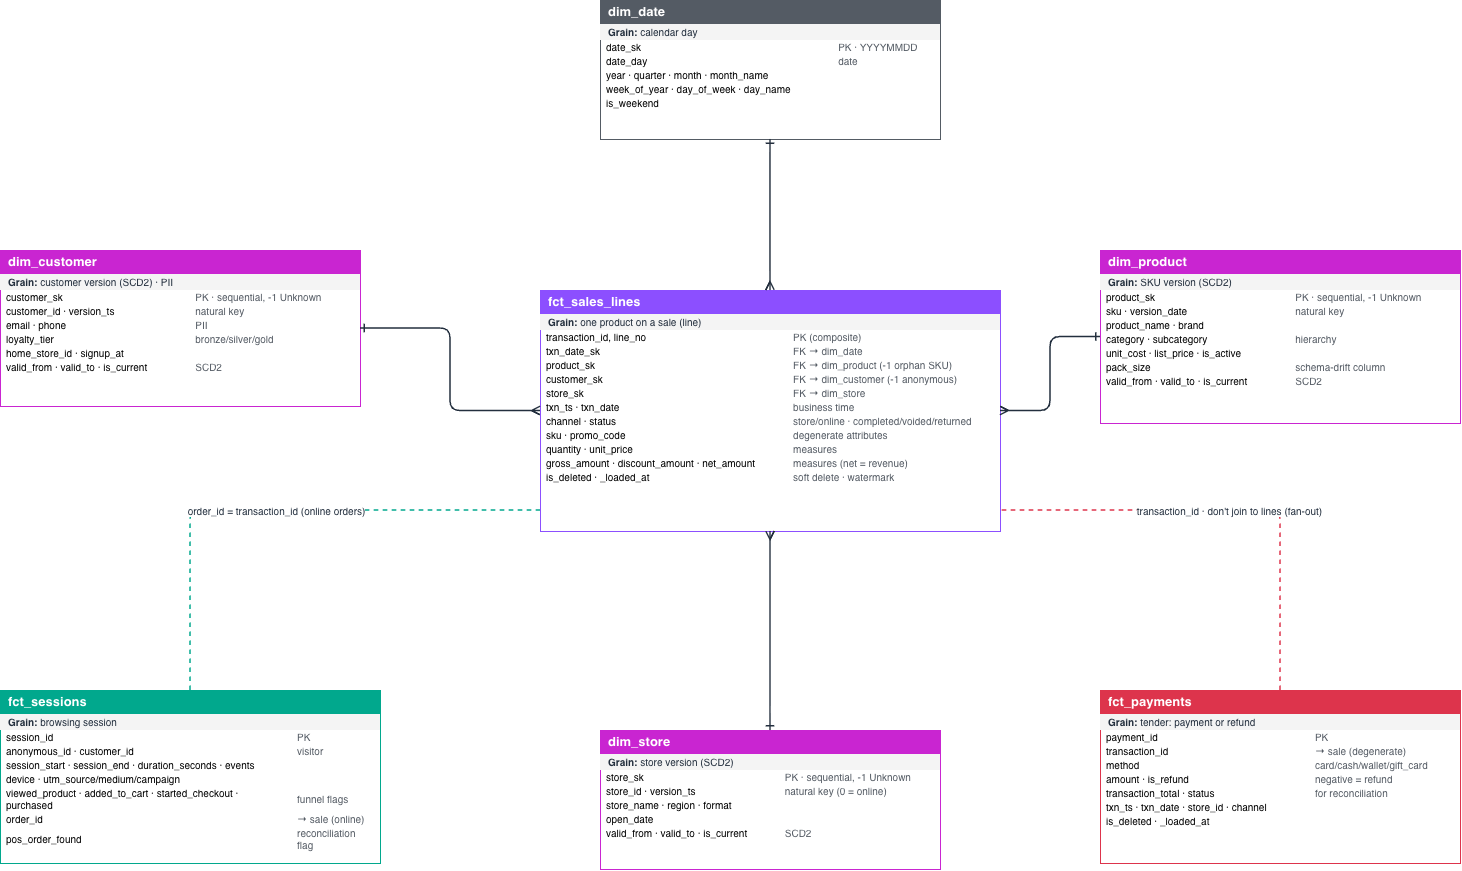

The diagram above was exported from draw.io. Its source (the exported page's mxGraphModel, read from the mxfile embedded in the PNG):
<mxGraphModel dx="2037" dy="1542" grid="1" gridSize="10" guides="1" tooltips="1" connect="1" arrows="1" fold="1" page="1" pageScale="1" pageWidth="1900" pageHeight="1250" background="#FFFFFF" math="0" shadow="0">
  <root>
    <mxCell id="0" />
    <mxCell id="1" parent="0" />
    <mxCell id="2" parent="1" style="rounded=0;whiteSpace=wrap;html=1;fillColor=#FFFFFF;strokeColor=#8C4FFF;align=left;verticalAlign=top;spacing=0;overflow=fill;" value="&lt;div style='text-align:left'&gt;&lt;div style='background:#8C4FFF;color:#FFFFFF;padding:4px 8px;font-weight:bold;font-size:13px'&gt;fct_sales_lines&lt;/div&gt;&lt;div style='padding:2px 8px;font-size:10px;color:#232F3E;background:#F4F4F4'&gt;&lt;b&gt;Grain:&lt;/b&gt; one product on a sale (line)&lt;/div&gt;&lt;table style='font-size:10px;width:100%;border-collapse:collapse'&gt;&lt;tr&gt;&lt;td style='padding:1px 6px'&gt;transaction_id, line_no&lt;/td&gt;&lt;td style='padding:1px 6px;color:#545B64'&gt;PK (composite)&lt;/td&gt;&lt;/tr&gt;&lt;tr&gt;&lt;td style='padding:1px 6px'&gt;txn_date_sk&lt;/td&gt;&lt;td style='padding:1px 6px;color:#545B64'&gt;FK → dim_date&lt;/td&gt;&lt;/tr&gt;&lt;tr&gt;&lt;td style='padding:1px 6px'&gt;product_sk&lt;/td&gt;&lt;td style='padding:1px 6px;color:#545B64'&gt;FK → dim_product (-1 orphan SKU)&lt;/td&gt;&lt;/tr&gt;&lt;tr&gt;&lt;td style='padding:1px 6px'&gt;customer_sk&lt;/td&gt;&lt;td style='padding:1px 6px;color:#545B64'&gt;FK → dim_customer (-1 anonymous)&lt;/td&gt;&lt;/tr&gt;&lt;tr&gt;&lt;td style='padding:1px 6px'&gt;store_sk&lt;/td&gt;&lt;td style='padding:1px 6px;color:#545B64'&gt;FK → dim_store&lt;/td&gt;&lt;/tr&gt;&lt;tr&gt;&lt;td style='padding:1px 6px'&gt;txn_ts · txn_date&lt;/td&gt;&lt;td style='padding:1px 6px;color:#545B64'&gt;business time&lt;/td&gt;&lt;/tr&gt;&lt;tr&gt;&lt;td style='padding:1px 6px'&gt;channel · status&lt;/td&gt;&lt;td style='padding:1px 6px;color:#545B64'&gt;store/online · completed/voided/returned&lt;/td&gt;&lt;/tr&gt;&lt;tr&gt;&lt;td style='padding:1px 6px'&gt;sku · promo_code&lt;/td&gt;&lt;td style='padding:1px 6px;color:#545B64'&gt;degenerate attributes&lt;/td&gt;&lt;/tr&gt;&lt;tr&gt;&lt;td style='padding:1px 6px'&gt;quantity · unit_price&lt;/td&gt;&lt;td style='padding:1px 6px;color:#545B64'&gt;measures&lt;/td&gt;&lt;/tr&gt;&lt;tr&gt;&lt;td style='padding:1px 6px'&gt;gross_amount · discount_amount · net_amount&lt;/td&gt;&lt;td style='padding:1px 6px;color:#545B64'&gt;measures (net = revenue)&lt;/td&gt;&lt;/tr&gt;&lt;tr&gt;&lt;td style='padding:1px 6px'&gt;is_deleted · _loaded_at&lt;/td&gt;&lt;td style='padding:1px 6px;color:#545B64'&gt;soft delete · watermark&lt;/td&gt;&lt;/tr&gt;&lt;/table&gt;&lt;/div&gt;" vertex="1">
      <mxGeometry height="241" width="460" x="700" y="420" as="geometry" />
    </mxCell>
    <mxCell id="3" parent="1" style="rounded=0;whiteSpace=wrap;html=1;fillColor=#FFFFFF;strokeColor=#545B64;align=left;verticalAlign=top;spacing=0;overflow=fill;" value="&lt;div style='text-align:left'&gt;&lt;div style='background:#545B64;color:#FFFFFF;padding:4px 8px;font-weight:bold;font-size:13px'&gt;dim_date&lt;/div&gt;&lt;div style='padding:2px 8px;font-size:10px;color:#232F3E;background:#F4F4F4'&gt;&lt;b&gt;Grain:&lt;/b&gt; calendar day&lt;/div&gt;&lt;table style='font-size:10px;width:100%;border-collapse:collapse'&gt;&lt;tr&gt;&lt;td style='padding:1px 6px'&gt;date_sk&lt;/td&gt;&lt;td style='padding:1px 6px;color:#545B64'&gt;PK · YYYYMMDD&lt;/td&gt;&lt;/tr&gt;&lt;tr&gt;&lt;td style='padding:1px 6px'&gt;date_day&lt;/td&gt;&lt;td style='padding:1px 6px;color:#545B64'&gt;date&lt;/td&gt;&lt;/tr&gt;&lt;tr&gt;&lt;td style='padding:1px 6px'&gt;year · quarter · month · month_name&lt;/td&gt;&lt;td style='padding:1px 6px;color:#545B64'&gt;&lt;/td&gt;&lt;/tr&gt;&lt;tr&gt;&lt;td style='padding:1px 6px'&gt;week_of_year · day_of_week · day_name&lt;/td&gt;&lt;td style='padding:1px 6px;color:#545B64'&gt;&lt;/td&gt;&lt;/tr&gt;&lt;tr&gt;&lt;td style='padding:1px 6px'&gt;is_weekend&lt;/td&gt;&lt;td style='padding:1px 6px;color:#545B64'&gt;&lt;/td&gt;&lt;/tr&gt;&lt;/table&gt;&lt;/div&gt;" vertex="1">
      <mxGeometry height="139" width="340" x="760" y="130" as="geometry" />
    </mxCell>
    <mxCell id="4" parent="1" style="rounded=0;whiteSpace=wrap;html=1;fillColor=#FFFFFF;strokeColor=#C925D1;align=left;verticalAlign=top;spacing=0;overflow=fill;" value="&lt;div style='text-align:left'&gt;&lt;div style='background:#C925D1;color:#FFFFFF;padding:4px 8px;font-weight:bold;font-size:13px'&gt;dim_product&lt;/div&gt;&lt;div style='padding:2px 8px;font-size:10px;color:#232F3E;background:#F4F4F4'&gt;&lt;b&gt;Grain:&lt;/b&gt; SKU version (SCD2)&lt;/div&gt;&lt;table style='font-size:10px;width:100%;border-collapse:collapse'&gt;&lt;tr&gt;&lt;td style='padding:1px 6px'&gt;product_sk&lt;/td&gt;&lt;td style='padding:1px 6px;color:#545B64'&gt;PK · sequential, -1 Unknown&lt;/td&gt;&lt;/tr&gt;&lt;tr&gt;&lt;td style='padding:1px 6px'&gt;sku · version_date&lt;/td&gt;&lt;td style='padding:1px 6px;color:#545B64'&gt;natural key&lt;/td&gt;&lt;/tr&gt;&lt;tr&gt;&lt;td style='padding:1px 6px'&gt;product_name · brand&lt;/td&gt;&lt;td style='padding:1px 6px;color:#545B64'&gt;&lt;/td&gt;&lt;/tr&gt;&lt;tr&gt;&lt;td style='padding:1px 6px'&gt;category · subcategory&lt;/td&gt;&lt;td style='padding:1px 6px;color:#545B64'&gt;hierarchy&lt;/td&gt;&lt;/tr&gt;&lt;tr&gt;&lt;td style='padding:1px 6px'&gt;unit_cost · list_price · is_active&lt;/td&gt;&lt;td style='padding:1px 6px;color:#545B64'&gt;&lt;/td&gt;&lt;/tr&gt;&lt;tr&gt;&lt;td style='padding:1px 6px'&gt;pack_size&lt;/td&gt;&lt;td style='padding:1px 6px;color:#545B64'&gt;schema-drift column&lt;/td&gt;&lt;/tr&gt;&lt;tr&gt;&lt;td style='padding:1px 6px'&gt;valid_from · valid_to · is_current&lt;/td&gt;&lt;td style='padding:1px 6px;color:#545B64'&gt;SCD2&lt;/td&gt;&lt;/tr&gt;&lt;/table&gt;&lt;/div&gt;" vertex="1">
      <mxGeometry height="173" width="360" x="1260" y="380" as="geometry" />
    </mxCell>
    <mxCell id="5" parent="1" style="rounded=0;whiteSpace=wrap;html=1;fillColor=#FFFFFF;strokeColor=#C925D1;align=left;verticalAlign=top;spacing=0;overflow=fill;" value="&lt;div style='text-align:left'&gt;&lt;div style='background:#C925D1;color:#FFFFFF;padding:4px 8px;font-weight:bold;font-size:13px'&gt;dim_customer&lt;/div&gt;&lt;div style='padding:2px 8px;font-size:10px;color:#232F3E;background:#F4F4F4'&gt;&lt;b&gt;Grain:&lt;/b&gt; customer version (SCD2) · PII&lt;/div&gt;&lt;table style='font-size:10px;width:100%;border-collapse:collapse'&gt;&lt;tr&gt;&lt;td style='padding:1px 6px'&gt;customer_sk&lt;/td&gt;&lt;td style='padding:1px 6px;color:#545B64'&gt;PK · sequential, -1 Unknown&lt;/td&gt;&lt;/tr&gt;&lt;tr&gt;&lt;td style='padding:1px 6px'&gt;customer_id · version_ts&lt;/td&gt;&lt;td style='padding:1px 6px;color:#545B64'&gt;natural key&lt;/td&gt;&lt;/tr&gt;&lt;tr&gt;&lt;td style='padding:1px 6px'&gt;email · phone&lt;/td&gt;&lt;td style='padding:1px 6px;color:#545B64'&gt;PII&lt;/td&gt;&lt;/tr&gt;&lt;tr&gt;&lt;td style='padding:1px 6px'&gt;loyalty_tier&lt;/td&gt;&lt;td style='padding:1px 6px;color:#545B64'&gt;bronze/silver/gold&lt;/td&gt;&lt;/tr&gt;&lt;tr&gt;&lt;td style='padding:1px 6px'&gt;home_store_id · signup_at&lt;/td&gt;&lt;td style='padding:1px 6px;color:#545B64'&gt;&lt;/td&gt;&lt;/tr&gt;&lt;tr&gt;&lt;td style='padding:1px 6px'&gt;valid_from · valid_to · is_current&lt;/td&gt;&lt;td style='padding:1px 6px;color:#545B64'&gt;SCD2&lt;/td&gt;&lt;/tr&gt;&lt;/table&gt;&lt;/div&gt;" vertex="1">
      <mxGeometry height="156" width="360" x="160" y="380" as="geometry" />
    </mxCell>
    <mxCell id="6" parent="1" style="rounded=0;whiteSpace=wrap;html=1;fillColor=#FFFFFF;strokeColor=#C925D1;align=left;verticalAlign=top;spacing=0;overflow=fill;" value="&lt;div style='text-align:left'&gt;&lt;div style='background:#C925D1;color:#FFFFFF;padding:4px 8px;font-weight:bold;font-size:13px'&gt;dim_store&lt;/div&gt;&lt;div style='padding:2px 8px;font-size:10px;color:#232F3E;background:#F4F4F4'&gt;&lt;b&gt;Grain:&lt;/b&gt; store version (SCD2)&lt;/div&gt;&lt;table style='font-size:10px;width:100%;border-collapse:collapse'&gt;&lt;tr&gt;&lt;td style='padding:1px 6px'&gt;store_sk&lt;/td&gt;&lt;td style='padding:1px 6px;color:#545B64'&gt;PK · sequential, -1 Unknown&lt;/td&gt;&lt;/tr&gt;&lt;tr&gt;&lt;td style='padding:1px 6px'&gt;store_id · version_ts&lt;/td&gt;&lt;td style='padding:1px 6px;color:#545B64'&gt;natural key (0 = online)&lt;/td&gt;&lt;/tr&gt;&lt;tr&gt;&lt;td style='padding:1px 6px'&gt;store_name · region · format&lt;/td&gt;&lt;td style='padding:1px 6px;color:#545B64'&gt;&lt;/td&gt;&lt;/tr&gt;&lt;tr&gt;&lt;td style='padding:1px 6px'&gt;open_date&lt;/td&gt;&lt;td style='padding:1px 6px;color:#545B64'&gt;&lt;/td&gt;&lt;/tr&gt;&lt;tr&gt;&lt;td style='padding:1px 6px'&gt;valid_from · valid_to · is_current&lt;/td&gt;&lt;td style='padding:1px 6px;color:#545B64'&gt;SCD2&lt;/td&gt;&lt;/tr&gt;&lt;/table&gt;&lt;/div&gt;" vertex="1">
      <mxGeometry height="139" width="340" x="760" y="860" as="geometry" />
    </mxCell>
    <mxCell id="7" parent="1" style="rounded=0;whiteSpace=wrap;html=1;fillColor=#FFFFFF;strokeColor=#DD344C;align=left;verticalAlign=top;spacing=0;overflow=fill;" value="&lt;div style='text-align:left'&gt;&lt;div style='background:#DD344C;color:#FFFFFF;padding:4px 8px;font-weight:bold;font-size:13px'&gt;fct_payments&lt;/div&gt;&lt;div style='padding:2px 8px;font-size:10px;color:#232F3E;background:#F4F4F4'&gt;&lt;b&gt;Grain:&lt;/b&gt; tender: payment or refund&lt;/div&gt;&lt;table style='font-size:10px;width:100%;border-collapse:collapse'&gt;&lt;tr&gt;&lt;td style='padding:1px 6px'&gt;payment_id&lt;/td&gt;&lt;td style='padding:1px 6px;color:#545B64'&gt;PK&lt;/td&gt;&lt;/tr&gt;&lt;tr&gt;&lt;td style='padding:1px 6px'&gt;transaction_id&lt;/td&gt;&lt;td style='padding:1px 6px;color:#545B64'&gt;→ sale (degenerate)&lt;/td&gt;&lt;/tr&gt;&lt;tr&gt;&lt;td style='padding:1px 6px'&gt;method&lt;/td&gt;&lt;td style='padding:1px 6px;color:#545B64'&gt;card/cash/wallet/gift_card&lt;/td&gt;&lt;/tr&gt;&lt;tr&gt;&lt;td style='padding:1px 6px'&gt;amount · is_refund&lt;/td&gt;&lt;td style='padding:1px 6px;color:#545B64'&gt;negative = refund&lt;/td&gt;&lt;/tr&gt;&lt;tr&gt;&lt;td style='padding:1px 6px'&gt;transaction_total · status&lt;/td&gt;&lt;td style='padding:1px 6px;color:#545B64'&gt;for reconciliation&lt;/td&gt;&lt;/tr&gt;&lt;tr&gt;&lt;td style='padding:1px 6px'&gt;txn_ts · txn_date · store_id · channel&lt;/td&gt;&lt;td style='padding:1px 6px;color:#545B64'&gt;&lt;/td&gt;&lt;/tr&gt;&lt;tr&gt;&lt;td style='padding:1px 6px'&gt;is_deleted · _loaded_at&lt;/td&gt;&lt;td style='padding:1px 6px;color:#545B64'&gt;&lt;/td&gt;&lt;/tr&gt;&lt;/table&gt;&lt;/div&gt;" vertex="1">
      <mxGeometry height="173" width="360" x="1260" y="820" as="geometry" />
    </mxCell>
    <mxCell id="8" parent="1" style="rounded=0;whiteSpace=wrap;html=1;fillColor=#FFFFFF;strokeColor=#01A88D;align=left;verticalAlign=top;spacing=0;overflow=fill;" value="&lt;div style='text-align:left'&gt;&lt;div style='background:#01A88D;color:#FFFFFF;padding:4px 8px;font-weight:bold;font-size:13px'&gt;fct_sessions&lt;/div&gt;&lt;div style='padding:2px 8px;font-size:10px;color:#232F3E;background:#F4F4F4'&gt;&lt;b&gt;Grain:&lt;/b&gt; browsing session&lt;/div&gt;&lt;table style='font-size:10px;width:100%;border-collapse:collapse'&gt;&lt;tr&gt;&lt;td style='padding:1px 6px'&gt;session_id&lt;/td&gt;&lt;td style='padding:1px 6px;color:#545B64'&gt;PK&lt;/td&gt;&lt;/tr&gt;&lt;tr&gt;&lt;td style='padding:1px 6px'&gt;anonymous_id · customer_id&lt;/td&gt;&lt;td style='padding:1px 6px;color:#545B64'&gt;visitor&lt;/td&gt;&lt;/tr&gt;&lt;tr&gt;&lt;td style='padding:1px 6px'&gt;session_start · session_end · duration_seconds · events&lt;/td&gt;&lt;td style='padding:1px 6px;color:#545B64'&gt;&lt;/td&gt;&lt;/tr&gt;&lt;tr&gt;&lt;td style='padding:1px 6px'&gt;device · utm_source/medium/campaign&lt;/td&gt;&lt;td style='padding:1px 6px;color:#545B64'&gt;&lt;/td&gt;&lt;/tr&gt;&lt;tr&gt;&lt;td style='padding:1px 6px'&gt;viewed_product · added_to_cart · started_checkout · purchased&lt;/td&gt;&lt;td style='padding:1px 6px;color:#545B64'&gt;funnel flags&lt;/td&gt;&lt;/tr&gt;&lt;tr&gt;&lt;td style='padding:1px 6px'&gt;order_id&lt;/td&gt;&lt;td style='padding:1px 6px;color:#545B64'&gt;→ sale (online)&lt;/td&gt;&lt;/tr&gt;&lt;tr&gt;&lt;td style='padding:1px 6px'&gt;pos_order_found&lt;/td&gt;&lt;td style='padding:1px 6px;color:#545B64'&gt;reconciliation flag&lt;/td&gt;&lt;/tr&gt;&lt;/table&gt;&lt;/div&gt;" vertex="1">
      <mxGeometry height="173" width="380" x="160" y="820" as="geometry" />
    </mxCell>
    <mxCell id="9" edge="1" parent="1" source="3" style="edgeStyle=orthogonalEdgeStyle;rounded=1;orthogonalLoop=1;jettySize=auto;html=1;strokeColor=#232F3E;strokeWidth=1.5;dashed=0;endArrow=block;endFill=1;fontSize=10;fontColor=#232F3E;labelBackgroundColor=#FFFFFF;curved=0;endArrow=ERmany;startArrow=ERone;endFill=0;startFill=0;" target="2" value="">
      <mxGeometry relative="1" as="geometry" />
    </mxCell>
    <mxCell id="10" edge="1" parent="1" source="4" style="edgeStyle=orthogonalEdgeStyle;rounded=1;orthogonalLoop=1;jettySize=auto;html=1;strokeColor=#232F3E;strokeWidth=1.5;dashed=0;endArrow=block;endFill=1;fontSize=10;fontColor=#232F3E;labelBackgroundColor=#FFFFFF;curved=0;endArrow=ERmany;startArrow=ERone;endFill=0;startFill=0;" target="2" value="">
      <mxGeometry relative="1" as="geometry" />
    </mxCell>
    <mxCell id="11" edge="1" parent="1" source="5" style="edgeStyle=orthogonalEdgeStyle;rounded=1;orthogonalLoop=1;jettySize=auto;html=1;strokeColor=#232F3E;strokeWidth=1.5;dashed=0;endArrow=block;endFill=1;fontSize=10;fontColor=#232F3E;labelBackgroundColor=#FFFFFF;curved=0;endArrow=ERmany;startArrow=ERone;endFill=0;startFill=0;" target="2" value="">
      <mxGeometry relative="1" as="geometry" />
    </mxCell>
    <mxCell id="12" edge="1" parent="1" source="6" style="edgeStyle=orthogonalEdgeStyle;rounded=1;orthogonalLoop=1;jettySize=auto;html=1;strokeColor=#232F3E;strokeWidth=1.5;dashed=0;endArrow=block;endFill=1;fontSize=10;fontColor=#232F3E;labelBackgroundColor=#FFFFFF;curved=0;endArrow=ERmany;startArrow=ERone;endFill=0;startFill=0;" target="2" value="">
      <mxGeometry relative="1" as="geometry" />
    </mxCell>
    <mxCell id="13" edge="1" parent="1" source="7" style="edgeStyle=orthogonalEdgeStyle;rounded=1;orthogonalLoop=1;jettySize=auto;html=1;strokeColor=#DD344C;strokeWidth=1.5;dashed=1;endArrow=block;endFill=1;fontSize=10;fontColor=#232F3E;labelBackgroundColor=#FFFFFF;curved=0;endArrow=none;exitX=0.5;exitY=0;exitDx=0;exitDy=0;entryX=1;entryY=0.92;entryDx=0;entryDy=0;" target="2" value="transaction_id · don't join to lines (fan-out)">
      <mxGeometry relative="1" as="geometry">
        <Array as="points">
          <mxPoint x="1440" y="640" />
        </Array>
      </mxGeometry>
    </mxCell>
    <mxCell id="14" edge="1" parent="1" source="8" style="edgeStyle=orthogonalEdgeStyle;rounded=1;orthogonalLoop=1;jettySize=auto;html=1;strokeColor=#01A88D;strokeWidth=1.5;dashed=1;endArrow=block;endFill=1;fontSize=10;fontColor=#232F3E;labelBackgroundColor=#FFFFFF;curved=0;endArrow=none;exitX=0.5;exitY=0;exitDx=0;exitDy=0;entryX=0;entryY=0.92;entryDx=0;entryDy=0;" target="2" value="order_id = transaction_id (online orders)">
      <mxGeometry relative="1" as="geometry">
        <Array as="points">
          <mxPoint x="350" y="640" />
        </Array>
      </mxGeometry>
    </mxCell>
  </root>
</mxGraphModel>